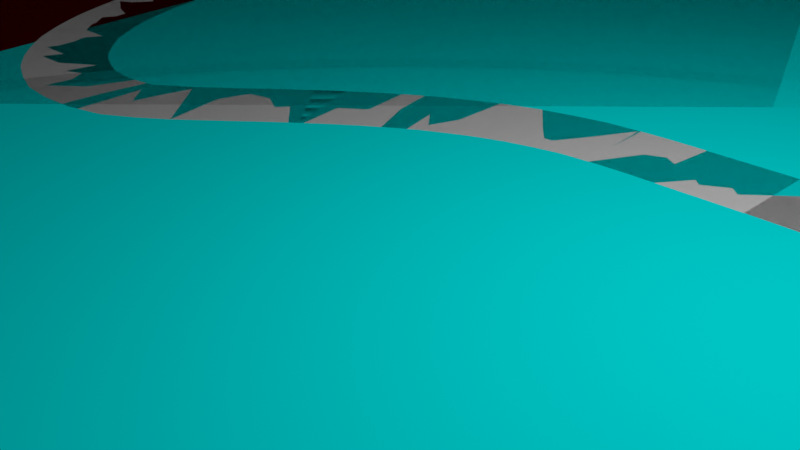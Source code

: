 # Source: mesh_cutter_2.blend  (saved by Blender 2.82.7; exported with 4.5.12 LTS)
import bpy
from mathutils import Matrix  # noqa: F401  (used for matrix-valued properties, if any)

bpy.ops.wm.read_factory_settings(use_empty=True)
scene = bpy.context.scene
scene.name = 'Scene'

# ---- collections
col_collection = bpy.data.collections.new('Collection'); scene.collection.children.link(col_collection)

# ---- materials (node trees are filled in below, after node groups)
mat_white = bpy.data.materials.new('White')
mat_white.use_transparent_shadow = False
mat_red = bpy.data.materials.new('Red')
mat_red.use_transparent_shadow = False

# ---- material node trees
mat_white.use_nodes = True; mat_white.node_tree.nodes.clear()
_N = mat_white.node_tree.nodes; _L = mat_white.node_tree.links
n0 = _N.new('ShaderNodeOutputMaterial'); n0.name = 'Material Output'; n0.location = (300, 300)
n1 = _N.new('ShaderNodeBsdfPrincipled'); n1.name = 'Principled BSDF'; n1.location = (10, 300)
n1.distribution = 'GGX'
n1.subsurface_method = 'BURLEY'
n1.inputs[0].default_value = (0.0, 1.0, 1.0, 1.0)
n1.inputs[2].default_value = 1.0
n1.inputs[3].default_value = 1.45
n1.inputs[13].default_value = 0.0
n1.inputs[27].default_value = (0.0, 0.0, 0.0, 1.0)
n1.inputs[28].default_value = 1.0
_L.new(n1.outputs[0], n0.inputs[0])
n0.is_active_output = True
mat_red.use_nodes = True; mat_red.node_tree.nodes.clear()
_N = mat_red.node_tree.nodes; _L = mat_red.node_tree.links
n0 = _N.new('ShaderNodeOutputMaterial'); n0.name = 'Material Output'; n0.location = (300, 300)
n1 = _N.new('ShaderNodeBsdfPrincipled'); n1.name = 'Principled BSDF'; n1.location = (10, 300)
n1.distribution = 'GGX'
n1.subsurface_method = 'BURLEY'
n1.inputs[0].default_value = (0.1878, 0.0, 0.0007727, 1.0)
n1.inputs[2].default_value = 1.0
n1.inputs[3].default_value = 1.45
n1.inputs[13].default_value = 0.0
n1.inputs[27].default_value = (0.0, 0.0, 0.0, 1.0)
n1.inputs[28].default_value = 1.0
_L.new(n1.outputs[0], n0.inputs[0])
n0.is_active_output = True

# ---- world
world_world = bpy.data.worlds.new('World'); scene.world = world_world
world_world.use_nodes = True; world_world.node_tree.nodes.clear()
_N = world_world.node_tree.nodes; _L = world_world.node_tree.links
n0 = _N.new('ShaderNodeOutputWorld'); n0.name = 'World Output'; n0.location = (300, 300)
n1 = _N.new('ShaderNodeBackground'); n1.name = 'Background'; n1.location = (10, 300)
n1.inputs[0].default_value = (0.05088, 0.05088, 0.05088, 1.0)
_L.new(n1.outputs[0], n0.inputs[0])
n0.is_active_output = True
world_world.color = (0.05088, 0.05088, 0.05088)
world_world.use_sun_shadow = False
world_world.sun_shadow_jitter_overblur = 0.0

# ---- cameras
cam_camera = bpy.data.cameras.new('Camera')
cam_camera.clip_end = 1e+08
cam_camera.ortho_scale = 7.314

# ---- lights
light_light = bpy.data.lights.new('Light', 'POINT')
light_light.transmission_factor = 0.0
light_light.energy = 1000.0
light_light.shadow_soft_size = 0.1
light_light.shadow_maximum_resolution = 0.006
light_light.use_absolute_resolution = True

# ---- meshes
me_plane = bpy.data.meshes.new('Plane')
me_plane.from_pydata([(2.957, 0.4372, -7.453e-08), (1.425, 0.929, -8.943e-08), (-1.473, -0.9114, 9.688e-08), (-2.869, -0.4677, 1.118e-07), (-0.162, 1.436, -5.962e-08), (-4.17, -0.05224, 8.198e-08), (-1.876, 1.896, 1.118e-08), (-5.571, 0.3199, -4.844e-08), (-3.646, 2.331, -2.981e-08), (-7.009, 0.6748, 2.422e-08), (-5.518, 2.716, -2.422e-08), (-8.535, 0.9876, 1.863e-08), (-7.453, 3.06, -7.453e-08), (-10.12, 1.268, 1.006e-07), (-9.433, 3.373, -2.236e-08), (-11.75, 1.527, 1.863e-08), (-11.48, 3.621, -4.658e-08), (-13.46, 1.733, 4.472e-08), (-13.54, 3.845, -5.124e-09), (-15.19, 1.922, 4.192e-09), (-15.62, 4.025, -7.196e-08), (-16.98, 2.076, 7.126e-08), (-17.72, 4.167, -8.035e-08), (-18.8, 2.2, 7.988e-08), (-19.81, 4.289, -9.083e-09), (-20.64, 2.308, 8.85e-09), (-21.91, 4.362, -7.889e-08), (-22.52, 2.372, 7.866e-08), (-24.0, 4.42, -2.678e-09), (-24.42, 2.425, 2.62e-09), (-26.08, 4.457, -6.506e-09), (-26.34, 2.458, 6.477e-09), (-28.14, 4.473, -8.122e-09), (-28.27, 2.474, 8.118e-09), (-30.2, 4.481, -1.911e-08), (-30.21, 2.481, 7.873e-08), (-32.25, 4.473, -4.848e-08), (-32.16, 2.473, 4.848e-08), (-34.28, 4.458, -1.205e-07), (-34.12, 2.458, 1.205e-07), (-36.31, 4.436, -8.089e-08), (-36.09, 2.437, 5.106e-08), (-38.33, 4.408, -5.601e-08), (-38.07, 2.409, 2.617e-08), (-40.36, 4.378, 1.086e-08), (-40.04, 2.381, -1.089e-08), (-42.42, 4.346, 1.52e-08), (-41.97, 2.351, -1.528e-08), (-44.55, 4.282, -9.316e-10), (-43.83, 2.297, 6.987e-10), (-46.72, 4.192, -5.24e-08), (-45.62, 2.226, 5.193e-08), (-48.9, 4.008, -4.844e-08), (-47.31, 2.079, 1.77e-08), (-51.03, 3.787, 2.795e-09), (-48.98, 1.907, 5.496e-08), (-53.09, 3.501, 2.422e-08), (-50.61, 1.68, 2.795e-09), (-55.05, 3.168, -9.316e-08), (-52.2, 1.408, 5.962e-08), (-56.95, 2.809, -2.049e-08), (-53.78, 1.112, 1.677e-08), (-58.72, 2.403, 1.863e-08), (-55.29, 0.7618, -2.236e-08), (-60.45, 1.984, -6.335e-08), (-56.8, 0.3956, 5.589e-08), (-62.09, 1.544, -6.335e-08), (-58.27, 0.002389, 5.589e-08), (-63.67, 1.091, -2.608e-08), (-59.72, -0.4154, -1.118e-08), (-65.21, 0.6338, -2.981e-08), (-61.17, -0.844, 2.236e-08), (-66.69, 0.1742, -1.491e-08), (-62.61, -1.294, 6.707e-08), (-68.14, -0.2727, -3.354e-08), (-64.1, -1.752, 5.589e-08), (-69.56, -0.7056, -7.453e-09), (-65.63, -2.219, 0.0), (-70.88, -1.051, -4.472e-08), (-67.46, -2.695, 1.025e-07), (-72.14, -1.333, -8.384e-09), (-69.49, -3.127, 3.54e-08), (-73.3, -1.417, 1.654e-08), (-72.13, -3.379, -1.7e-08), (-74.64, -1.453, -5.292e-08), (-74.7, -3.453, 5.292e-08), (-76.13, -1.434, -1.048e-08), (-77.19, -3.403, 1.001e-08), (-77.58, -1.276, -1.956e-08), (-79.53, -3.167, 1.77e-08), (-79.0, -1.082, -1.36e-07), (-81.77, -2.856, 1.043e-07), (-80.33, -0.7979, -4.472e-08), (-83.8, -2.429, 3.913e-08), (-81.58, -0.4514, -2.236e-08), (-85.61, -1.931, 1.118e-08), (-82.78, -0.07208, -1.863e-08), (-87.29, -1.391, 2.236e-08), (-83.81, 0.3898, -7.453e-08), (-88.66, -0.7883, 5.962e-08), (-84.79, 0.8709, -6.707e-08), (-89.91, -0.1685, 5.217e-08), (-85.66, 1.39, -3.726e-08), (-90.99, 0.4754, 4.472e-08), (-86.41, 1.938, -7.453e-08), (-91.91, 1.136, 5.217e-08), (-87.11, 2.501, -2.236e-08), (-92.74, 1.804, 2.236e-08), (-87.68, 3.089, -3.726e-08), (-93.4, 2.483, 3.726e-08), (-88.2, 3.685, -1.491e-08), (-93.99, 3.166, 2.236e-08), (-88.65, 4.292, 0.0), (-94.5, 3.852, 3.726e-08), (-89.02, 4.909, -4.472e-08), (-94.91, 4.542, 4.472e-08), (-89.35, 5.53, -1.491e-08), (-95.28, 5.232, 2.981e-08)], [], [(0, 1, 3, 2), (1, 4, 5, 3), (4, 6, 7, 5), (6, 8, 9, 7), (8, 10, 11, 9), (10, 12, 13, 11), (12, 14, 15, 13), (14, 16, 17, 15), (16, 18, 19, 17), (18, 20, 21, 19), (20, 22, 23, 21), (22, 24, 25, 23), (24, 26, 27, 25), (26, 28, 29, 27), (28, 30, 31, 29), (30, 32, 33, 31), (32, 34, 35, 33), (34, 36, 37, 35), (36, 38, 39, 37), (38, 40, 41, 39), (40, 42, 43, 41), (42, 44, 45, 43), (44, 46, 47, 45), (46, 48, 49, 47), (48, 50, 51, 49), (50, 52, 53, 51), (52, 54, 55, 53), (54, 56, 57, 55), (56, 58, 59, 57), (58, 60, 61, 59), (60, 62, 63, 61), (62, 64, 65, 63), (64, 66, 67, 65), (66, 68, 69, 67), (68, 70, 71, 69), (70, 72, 73, 71), (72, 74, 75, 73), (74, 76, 77, 75), (76, 78, 79, 77), (78, 80, 81, 79), (80, 82, 83, 81), (82, 84, 85, 83), (84, 86, 87, 85), (86, 88, 89, 87), (88, 90, 91, 89), (90, 92, 93, 91), (92, 94, 95, 93), (94, 96, 97, 95), (96, 98, 99, 97), (98, 100, 101, 99), (100, 102, 103, 101), (102, 104, 105, 103), (104, 106, 107, 105), (106, 108, 109, 107), (108, 110, 111, 109), (110, 112, 113, 111), (112, 114, 115, 113), (114, 116, 117, 115)])
_uv = me_plane.uv_layers.new(name='UVMap')
_uv.uv.foreach_set('vector', [0.0, 0.0, 1.0, 0.0, 1.0, 1.0, 0.0, 1.0, 0.0, 0.0, 1.0, 0.0, 1.0, 1.0, 0.0, 1.0, 0.0, 0.0, 1.0, 0.0, 1.0, 1.0, 0.0, 1.0, 0.0, 0.0, 1.0, 0.0, 1.0, 1.0, 0.0, 1.0, 0.0, 0.0, 1.0, 0.0, 1.0, 1.0, 0.0, 1.0, 0.0, 0.0, 1.0, 0.0, 1.0, 1.0, 0.0, 1.0, 0.0, 0.0, 1.0, 0.0, 1.0, 1.0, 0.0, 1.0, 0.0, 0.0, 1.0, 0.0, 1.0, 1.0, 0.0, 1.0, 0.0, 0.0, 1.0, 0.0, 1.0, 1.0, 0.0, 1.0, 0.0, 0.0, 1.0, 0.0, 1.0, 1.0, 0.0, 1.0, 0.0, 0.0, 1.0, 0.0, 1.0, 1.0, 0.0, 1.0, 0.0, 0.0, 1.0, 0.0, 1.0, 1.0, 0.0, 1.0, 0.0, 0.0, 1.0, 0.0, 1.0, 1.0, 0.0, 1.0, 0.0, 0.0, 1.0, 0.0, 1.0, 1.0, 0.0, 1.0, 0.0, 0.0, 1.0, 0.0, 1.0, 1.0, 0.0, 1.0, 0.0, 0.0, 1.0, 0.0, 1.0, 1.0, 0.0, 1.0, 0.0, 0.0, 1.0, 0.0, 1.0, 1.0, 0.0, 1.0, 0.0, 0.0, 1.0, 0.0, 1.0, 1.0, 0.0, 1.0, 0.0, 0.0, 1.0, 0.0, 1.0, 1.0, 0.0, 1.0, 0.0, 0.0, 1.0, 0.0, 1.0, 1.0, 0.0, 1.0, 0.0, 0.0, 1.0, 0.0, 1.0, 1.0, 0.0, 1.0, 0.0, 0.0, 1.0, 0.0, 1.0, 1.0, 0.0, 1.0, 0.0, 0.0, 1.0, 0.0, 1.0, 1.0, 0.0, 1.0, 0.0, 0.0, 1.0, 0.0, 1.0, 1.0, 0.0, 1.0, 0.0, 0.0, 1.0, 0.0, 1.0, 1.0, 0.0, 1.0, 0.0, 0.0, 1.0, 0.0, 1.0, 1.0, 0.0, 1.0, 0.0, 0.0, 1.0, 0.0, 1.0, 1.0, 0.0, 1.0, 0.0, 0.0, 1.0, 0.0, 1.0, 1.0, 0.0, 1.0, 0.0, 0.0, 1.0, 0.0, 1.0, 1.0, 0.0, 1.0, 0.0, 0.0, 1.0, 0.0, 1.0, 1.0, 0.0, 1.0, 0.0, 0.0, 1.0, 0.0, 1.0, 1.0, 0.0, 1.0, 0.0, 0.0, 1.0, 0.0, 1.0, 1.0, 0.0, 1.0, 0.0, 0.0, 1.0, 0.0, 1.0, 1.0, 0.0, 1.0, 0.0, 0.0, 1.0, 0.0, 1.0, 1.0, 0.0, 1.0, 0.0, 0.0, 1.0, 0.0, 1.0, 1.0, 0.0, 1.0, 0.0, 0.0, 1.0, 0.0, 1.0, 1.0, 0.0, 1.0, 0.0, 0.0, 1.0, 0.0, 1.0, 1.0, 0.0, 1.0, 0.0, 0.0, 1.0, 0.0, 1.0, 1.0, 0.0, 1.0, 0.0, 0.0, 1.0, 0.0, 1.0, 1.0, 0.0, 1.0, 0.0, 0.0, 1.0, 0.0, 1.0, 1.0, 0.0, 1.0, 0.0, 0.0, 1.0, 0.0, 1.0, 1.0, 0.0, 1.0, 0.0, 0.0, 1.0, 0.0, 1.0, 1.0, 0.0, 1.0, 0.0, 0.0, 1.0, 0.0, 1.0, 1.0, 0.0, 1.0, 0.0, 0.0, 1.0, 0.0, 1.0, 1.0, 0.0, 1.0, 0.0, 0.0, 1.0, 0.0, 1.0, 1.0, 0.0, 1.0, 0.0, 0.0, 1.0, 0.0, 1.0, 1.0, 0.0, 1.0, 0.0, 0.0, 1.0, 0.0, 1.0, 1.0, 0.0, 1.0, 0.0, 0.0, 1.0, 0.0, 1.0, 1.0, 0.0, 1.0, 0.0, 0.0, 1.0, 0.0, 1.0, 1.0, 0.0, 1.0, 0.0, 0.0, 1.0, 0.0, 1.0, 1.0, 0.0, 1.0, 0.0, 0.0, 1.0, 0.0, 1.0, 1.0, 0.0, 1.0, 0.0, 0.0, 1.0, 0.0, 1.0, 1.0, 0.0, 1.0, 0.0, 0.0, 1.0, 0.0, 1.0, 1.0, 0.0, 1.0, 0.0, 0.0, 1.0, 0.0, 1.0, 1.0, 0.0, 1.0, 0.0, 0.0, 1.0, 0.0, 1.0, 1.0, 0.0, 1.0, 0.0, 0.0, 1.0, 0.0, 1.0, 1.0, 0.0, 1.0, 0.0, 0.0, 1.0, 0.0, 1.0, 1.0, 0.0, 1.0, 0.0, 0.0, 1.0, 0.0, 1.0, 1.0, 0.0, 1.0])
me_plane.use_remesh_fix_poles = True
me_plane.use_remesh_preserve_attributes = False
me_plane.use_mirror_vertex_groups = False
me_plane.update()
me_grid = bpy.data.meshes.new('Grid')
me_grid.from_pydata([(255.7, 255.7, 0.0), (198.9, 255.7, 0.0), (142.1, 255.7, 0.0), (85.24, 255.7, 0.0), (28.41, 255.7, 0.0), (-28.41, 255.7, 0.0), (-85.24, 255.7, 0.0), (-142.1, 255.7, 0.0), (-198.9, 255.7, 0.0), (-255.7, 255.7, 0.0), (255.7, 198.9, 0.0), (198.9, 198.9, 0.0), (142.1, 198.9, 0.0), (85.24, 198.9, 0.0), (28.41, 198.9, 0.0), (-28.41, 198.9, 0.0), (-85.24, 198.9, 0.0), (-142.1, 198.9, 0.0), (-198.9, 198.9, 0.0), (-255.7, 198.9, 0.0), (255.7, 142.1, 0.0), (198.9, 142.1, 0.0), (142.1, 142.1, 0.0), (85.24, 142.1, 0.0), (28.41, 142.1, 0.0), (-28.41, 142.1, 0.0), (-85.24, 142.1, 0.0), (-142.1, 142.1, 0.0), (-198.9, 142.1, 0.0), (-255.7, 142.1, 0.0), (255.7, 85.24, 0.0), (198.9, 85.24, 0.0), (142.1, 85.24, 0.0), (85.24, 85.24, 0.0), (28.41, 85.24, 0.0), (-28.41, 85.24, 0.0), (-85.24, 85.24, 0.0), (-142.1, 85.24, 0.0), (-198.9, 85.24, 0.0), (-255.7, 85.24, 0.0), (255.7, 28.41, 0.0), (198.9, 28.41, 0.0), (142.1, 28.41, 0.0), (85.24, 28.41, 0.0), (28.41, 28.41, 0.0), (-28.41, 28.41, 0.0), (-85.24, 28.41, 0.0), (-142.1, 28.41, 0.0), (-198.9, 28.41, 0.0), (-255.7, 28.41, 0.0), (255.7, -28.41, 0.0), (198.9, -28.41, 0.0), (142.1, -28.41, 0.0), (85.24, -28.41, 0.0), (28.41, -28.41, 0.0), (-28.41, -28.41, 0.0), (-85.24, -28.41, 0.0), (-142.1, -28.41, 0.0), (-198.9, -28.41, 0.0), (-255.7, -28.41, 0.0), (255.7, -85.24, 0.0), (198.9, -85.24, 0.0), (142.1, -85.24, 0.0), (85.24, -85.24, 0.0), (28.41, -85.24, 0.0), (-28.41, -85.24, 0.0), (-85.24, -85.24, 0.0), (-142.1, -85.24, 0.0), (-198.9, -85.24, 0.0), (-255.7, -85.24, 0.0), (255.7, -142.1, 0.0), (198.9, -142.1, 0.0), (142.1, -142.1, 0.0), (85.24, -142.1, 0.0), (28.41, -142.1, 0.0), (-28.41, -142.1, 0.0), (-85.24, -142.1, 0.0), (-142.1, -142.1, 0.0), (-198.9, -142.1, 0.0), (-255.7, -142.1, 0.0), (255.7, -198.9, 0.0), (198.9, -198.9, 0.0), (142.1, -198.9, 0.0), (85.24, -198.9, 0.0), (28.41, -198.9, 0.0), (-28.41, -198.9, 0.0), (-85.24, -198.9, 0.0), (-142.1, -198.9, 0.0), (-198.9, -198.9, 0.0), (-255.7, -198.9, 0.0), (255.7, -255.7, 0.0), (198.9, -255.7, 0.0), (142.1, -255.7, 0.0), (85.24, -255.7, 0.0), (28.41, -255.7, 0.0), (-28.41, -255.7, 0.0), (-85.24, -255.7, 0.0), (-142.1, -255.7, 0.0), (-198.9, -255.7, 0.0), (-255.7, -255.7, 0.0)], [], [(0, 1, 11, 10), (1, 2, 12, 11), (2, 3, 13, 12), (3, 4, 14, 13), (4, 5, 15, 14), (5, 6, 16, 15), (6, 7, 17, 16), (7, 8, 18, 17), (8, 9, 19, 18), (10, 11, 21, 20), (11, 12, 22, 21), (12, 13, 23, 22), (13, 14, 24, 23), (14, 15, 25, 24), (15, 16, 26, 25), (16, 17, 27, 26), (17, 18, 28, 27), (18, 19, 29, 28), (20, 21, 31, 30), (21, 22, 32, 31), (22, 23, 33, 32), (23, 24, 34, 33), (24, 25, 35, 34), (25, 26, 36, 35), (26, 27, 37, 36), (27, 28, 38, 37), (28, 29, 39, 38), (30, 31, 41, 40), (31, 32, 42, 41), (32, 33, 43, 42), (33, 34, 44, 43), (34, 35, 45, 44), (35, 36, 46, 45), (36, 37, 47, 46), (37, 38, 48, 47), (38, 39, 49, 48), (40, 41, 51, 50), (41, 42, 52, 51), (42, 43, 53, 52), (43, 44, 54, 53), (44, 45, 55, 54), (45, 46, 56, 55), (46, 47, 57, 56), (47, 48, 58, 57), (48, 49, 59, 58), (50, 51, 61, 60), (51, 52, 62, 61), (52, 53, 63, 62), (53, 54, 64, 63), (54, 55, 65, 64), (55, 56, 66, 65), (56, 57, 67, 66), (57, 58, 68, 67), (58, 59, 69, 68), (60, 61, 71, 70), (61, 62, 72, 71), (62, 63, 73, 72), (63, 64, 74, 73), (64, 65, 75, 74), (65, 66, 76, 75), (66, 67, 77, 76), (67, 68, 78, 77), (68, 69, 79, 78), (70, 71, 81, 80), (71, 72, 82, 81), (72, 73, 83, 82), (73, 74, 84, 83), (74, 75, 85, 84), (75, 76, 86, 85), (76, 77, 87, 86), (77, 78, 88, 87), (78, 79, 89, 88), (80, 81, 91, 90), (81, 82, 92, 91), (82, 83, 93, 92), (83, 84, 94, 93), (84, 85, 95, 94), (85, 86, 96, 95), (86, 87, 97, 96), (87, 88, 98, 97), (88, 89, 99, 98)])
_uv = me_grid.uv_layers.new(name='UVMap')
_uv.uv.foreach_set('vector', [0.0, 0.0, 0.1111, 0.0, 0.1111, 0.1111, 0.0, 0.1111, 0.1111, 0.0, 0.2222, 0.0, 0.2222, 0.1111, 0.1111, 0.1111, 0.2222, 0.0, 0.3333, 0.0, 0.3333, 0.1111, 0.2222, 0.1111, 0.3333, 0.0, 0.4444, 0.0, 0.4444, 0.1111, 0.3333, 0.1111, 0.4444, 0.0, 0.5556, 0.0, 0.5556, 0.1111, 0.4444, 0.1111, 0.5556, 0.0, 0.6667, 0.0, 0.6667, 0.1111, 0.5556, 0.1111, 0.6667, 0.0, 0.7778, 0.0, 0.7778, 0.1111, 0.6667, 0.1111, 0.7778, 0.0, 0.8889, 0.0, 0.8889, 0.1111, 0.7778, 0.1111, 0.8889, 0.0, 1.0, 0.0, 1.0, 0.1111, 0.8889, 0.1111, 0.0, 0.1111, 0.1111, 0.1111, 0.1111, 0.2222, 0.0, 0.2222, 0.1111, 0.1111, 0.2222, 0.1111, 0.2222, 0.2222, 0.1111, 0.2222, 0.2222, 0.1111, 0.3333, 0.1111, 0.3333, 0.2222, 0.2222, 0.2222, 0.3333, 0.1111, 0.4444, 0.1111, 0.4444, 0.2222, 0.3333, 0.2222, 0.4444, 0.1111, 0.5556, 0.1111, 0.5556, 0.2222, 0.4444, 0.2222, 0.5556, 0.1111, 0.6667, 0.1111, 0.6667, 0.2222, 0.5556, 0.2222, 0.6667, 0.1111, 0.7778, 0.1111, 0.7778, 0.2222, 0.6667, 0.2222, 0.7778, 0.1111, 0.8889, 0.1111, 0.8889, 0.2222, 0.7778, 0.2222, 0.8889, 0.1111, 1.0, 0.1111, 1.0, 0.2222, 0.8889, 0.2222, 0.0, 0.2222, 0.1111, 0.2222, 0.1111, 0.3333, 0.0, 0.3333, 0.1111, 0.2222, 0.2222, 0.2222, 0.2222, 0.3333, 0.1111, 0.3333, 0.2222, 0.2222, 0.3333, 0.2222, 0.3333, 0.3333, 0.2222, 0.3333, 0.3333, 0.2222, 0.4444, 0.2222, 0.4444, 0.3333, 0.3333, 0.3333, 0.4444, 0.2222, 0.5556, 0.2222, 0.5556, 0.3333, 0.4444, 0.3333, 0.5556, 0.2222, 0.6667, 0.2222, 0.6667, 0.3333, 0.5556, 0.3333, 0.6667, 0.2222, 0.7778, 0.2222, 0.7778, 0.3333, 0.6667, 0.3333, 0.7778, 0.2222, 0.8889, 0.2222, 0.8889, 0.3333, 0.7778, 0.3333, 0.8889, 0.2222, 1.0, 0.2222, 1.0, 0.3333, 0.8889, 0.3333, 0.0, 0.3333, 0.1111, 0.3333, 0.1111, 0.4444, 0.0, 0.4444, 0.1111, 0.3333, 0.2222, 0.3333, 0.2222, 0.4444, 0.1111, 0.4444, 0.2222, 0.3333, 0.3333, 0.3333, 0.3333, 0.4444, 0.2222, 0.4444, 0.3333, 0.3333, 0.4444, 0.3333, 0.4444, 0.4444, 0.3333, 0.4444, 0.4444, 0.3333, 0.5556, 0.3333, 0.5556, 0.4444, 0.4444, 0.4444, 0.5556, 0.3333, 0.6667, 0.3333, 0.6667, 0.4444, 0.5556, 0.4444, 0.6667, 0.3333, 0.7778, 0.3333, 0.7778, 0.4444, 0.6667, 0.4444, 0.7778, 0.3333, 0.8889, 0.3333, 0.8889, 0.4444, 0.7778, 0.4444, 0.8889, 0.3333, 1.0, 0.3333, 1.0, 0.4444, 0.8889, 0.4444, 0.0, 0.4444, 0.1111, 0.4444, 0.1111, 0.5556, 0.0, 0.5556, 0.1111, 0.4444, 0.2222, 0.4444, 0.2222, 0.5556, 0.1111, 0.5556, 0.2222, 0.4444, 0.3333, 0.4444, 0.3333, 0.5556, 0.2222, 0.5556, 0.3333, 0.4444, 0.4444, 0.4444, 0.4444, 0.5556, 0.3333, 0.5556, 0.4444, 0.4444, 0.5556, 0.4444, 0.5556, 0.5556, 0.4444, 0.5556, 0.5556, 0.4444, 0.6667, 0.4444, 0.6667, 0.5556, 0.5556, 0.5556, 0.6667, 0.4444, 0.7778, 0.4444, 0.7778, 0.5556, 0.6667, 0.5556, 0.7778, 0.4444, 0.8889, 0.4444, 0.8889, 0.5556, 0.7778, 0.5556, 0.8889, 0.4444, 1.0, 0.4444, 1.0, 0.5556, 0.8889, 0.5556, 0.0, 0.5556, 0.1111, 0.5556, 0.1111, 0.6667, 0.0, 0.6667, 0.1111, 0.5556, 0.2222, 0.5556, 0.2222, 0.6667, 0.1111, 0.6667, 0.2222, 0.5556, 0.3333, 0.5556, 0.3333, 0.6667, 0.2222, 0.6667, 0.3333, 0.5556, 0.4444, 0.5556, 0.4444, 0.6667, 0.3333, 0.6667, 0.4444, 0.5556, 0.5556, 0.5556, 0.5556, 0.6667, 0.4444, 0.6667, 0.5556, 0.5556, 0.6667, 0.5556, 0.6667, 0.6667, 0.5556, 0.6667, 0.6667, 0.5556, 0.7778, 0.5556, 0.7778, 0.6667, 0.6667, 0.6667, 0.7778, 0.5556, 0.8889, 0.5556, 0.8889, 0.6667, 0.7778, 0.6667, 0.8889, 0.5556, 1.0, 0.5556, 1.0, 0.6667, 0.8889, 0.6667, 0.0, 0.6667, 0.1111, 0.6667, 0.1111, 0.7778, 0.0, 0.7778, 0.1111, 0.6667, 0.2222, 0.6667, 0.2222, 0.7778, 0.1111, 0.7778, 0.2222, 0.6667, 0.3333, 0.6667, 0.3333, 0.7778, 0.2222, 0.7778, 0.3333, 0.6667, 0.4444, 0.6667, 0.4444, 0.7778, 0.3333, 0.7778, 0.4444, 0.6667, 0.5556, 0.6667, 0.5556, 0.7778, 0.4444, 0.7778, 0.5556, 0.6667, 0.6667, 0.6667, 0.6667, 0.7778, 0.5556, 0.7778, 0.6667, 0.6667, 0.7778, 0.6667, 0.7778, 0.7778, 0.6667, 0.7778, 0.7778, 0.6667, 0.8889, 0.6667, 0.8889, 0.7778, 0.7778, 0.7778, 0.8889, 0.6667, 1.0, 0.6667, 1.0, 0.7778, 0.8889, 0.7778, 0.0, 0.7778, 0.1111, 0.7778, 0.1111, 0.8889, 0.0, 0.8889, 0.1111, 0.7778, 0.2222, 0.7778, 0.2222, 0.8889, 0.1111, 0.8889, 0.2222, 0.7778, 0.3333, 0.7778, 0.3333, 0.8889, 0.2222, 0.8889, 0.3333, 0.7778, 0.4444, 0.7778, 0.4444, 0.8889, 0.3333, 0.8889, 0.4444, 0.7778, 0.5556, 0.7778, 0.5556, 0.8889, 0.4444, 0.8889, 0.5556, 0.7778, 0.6667, 0.7778, 0.6667, 0.8889, 0.5556, 0.8889, 0.6667, 0.7778, 0.7778, 0.7778, 0.7778, 0.8889, 0.6667, 0.8889, 0.7778, 0.7778, 0.8889, 0.7778, 0.8889, 0.8889, 0.7778, 0.8889, 0.8889, 0.7778, 1.0, 0.7778, 1.0, 0.8889, 0.8889, 0.8889, 0.0, 0.8889, 0.1111, 0.8889, 0.1111, 1.0, 0.0, 1.0, 0.1111, 0.8889, 0.2222, 0.8889, 0.2222, 1.0, 0.1111, 1.0, 0.2222, 0.8889, 0.3333, 0.8889, 0.3333, 1.0, 0.2222, 1.0, 0.3333, 0.8889, 0.4444, 0.8889, 0.4444, 1.0, 0.3333, 1.0, 0.4444, 0.8889, 0.5556, 0.8889, 0.5556, 1.0, 0.4444, 1.0, 0.5556, 0.8889, 0.6667, 0.8889, 0.6667, 1.0, 0.5556, 1.0, 0.6667, 0.8889, 0.7778, 0.8889, 0.7778, 1.0, 0.6667, 1.0, 0.7778, 0.8889, 0.8889, 0.8889, 0.8889, 1.0, 0.7778, 1.0, 0.8889, 0.8889, 1.0, 0.8889, 1.0, 1.0, 0.8889, 1.0])
me_grid.materials.append(mat_white)
me_grid.use_remesh_fix_poles = True
me_grid.use_remesh_preserve_attributes = False
me_grid.use_mirror_vertex_groups = False
me_grid.update()
me_plane_001 = bpy.data.meshes.new('Plane.001')
me_plane_001.from_pydata([(2.431, 3.172, -4.564e-06), (-3.311, 2.614, -1.009e-07), (3.476, -2.597, 4.564e-06), (-2.476, -3.177, 1.009e-07), (-3.311, 2.614, -1.009e-07), (-8.783, 2.234, 1.356e-07), (-2.476, -3.177, 1.009e-07), (-8.614, -3.594, -1.356e-07), (-8.783, 2.234, 1.356e-07), (-12.97, 2.465, -2.691e-07), (-8.614, -3.594, -1.356e-07), (-15.89, -2.875, 2.691e-07), (-12.97, 2.465, -2.691e-07), (-12.8, 2.489, 0.0), (-15.89, -2.875, 2.691e-07), (-19.71, 4.339, 0.0), (-12.8, 2.489, 0.0), (-10.39, 5.977, 0.0), (-19.71, 4.339, 0.0), (-16.59, 9.043, 0.0), (-10.39, 5.977, 0.0), (-7.248, 9.953, 0.0), (-16.59, 9.043, 0.0), (-13.5, 12.95, 0.0), (-7.248, 9.953, 0.0), (-4.291, 14.67, 0.0), (-13.5, 12.95, 0.0), (-11.2, 16.52, 0.0), (-4.291, 14.67, 0.0), (-4.003, 21.05, 0.0), (-11.2, 16.52, 0.0), (-10.92, 19.22, 0.0), (-4.003, 21.05, 0.0), (-9.634, 26.06, -8.972e-08), (-10.92, 19.22, 0.0), (-12.84, 20.83, 8.972e-08), (-9.634, 26.06, -8.972e-08), (-17.44, 27.05, -1.121e-08), (-12.84, 20.83, 8.972e-08), (-16.33, 21.29, 1.121e-08), (-17.44, 27.05, -1.121e-08), (-24.18, 24.77, 7.177e-07), (-16.33, 21.29, 1.121e-08), (-20.14, 19.91, -7.177e-07), (-24.18, 24.77, 7.177e-07), (-29.16, 21.44, 3.589e-07), (-20.14, 19.91, -7.177e-07), (-24.08, 17.26, -3.589e-07), (-29.16, 21.44, 3.589e-07), (-33.29, 18.03, -3.589e-07), (-24.08, 17.26, -3.589e-07), (-28.06, 13.97, 3.589e-07), (-33.29, 18.03, -3.589e-07), (-37.16, 15.0, 1.794e-07), (-28.06, 13.97, 3.589e-07), (-32.53, 10.49, -1.794e-07), (-37.16, 15.0, 1.794e-07), (-39.91, 13.76, -5.108e-08), (-32.53, 10.49, -1.794e-07), (-40.03, 7.93, 5.108e-08), (-39.91, 13.76, -5.108e-08), (-40.65, 14.52, 0.0), (-40.03, 7.93, 5.108e-08), (-47.49, 12.5, 0.0), (-40.65, 14.52, 0.0), (-41.14, 18.08, 7.177e-07), (-47.49, 12.5, 0.0), (-48.43, 18.13, -7.177e-07), (-41.14, 18.08, 0.0), (-40.73, 22.41, -1.435e-06), (-48.43, 18.13, 0.0), (-47.96, 23.09, 1.435e-06), (-40.73, 22.41, -1.435e-06), (-39.94, 26.97, 0.0), (-47.96, 23.09, 1.435e-06), (-47.16, 27.78, 0.0), (-39.94, 26.97, 0.0), (-39.09, 31.68, 0.0), (-47.16, 27.78, 0.0), (-46.31, 32.49, 0.0), (-39.09, 31.68, 0.0), (-38.24, 36.4, 0.0), (-46.31, 32.49, 0.0), (-45.46, 37.2, 0.0)], [], [(0, 1, 3, 2), (4, 5, 7, 6), (8, 9, 11, 10), (12, 13, 15, 14), (16, 17, 19, 18), (20, 21, 23, 22), (24, 25, 27, 26), (28, 29, 31, 30), (32, 33, 35, 34), (36, 37, 39, 38), (40, 41, 43, 42), (44, 45, 47, 46), (48, 49, 51, 50), (52, 53, 55, 54), (56, 57, 59, 58), (60, 61, 63, 62), (64, 65, 67, 66), (68, 69, 71, 70), (72, 73, 75, 74), (76, 77, 79, 78), (80, 81, 83, 82)])
_uv = me_plane_001.uv_layers.new(name='UVMap')
_uv.uv.foreach_set('vector', [0.0, 0.0, 1.0, 0.0, 1.0, 1.0, 0.0, 1.0, 0.0, 0.0, 1.0, 0.0, 1.0, 1.0, 0.0, 1.0, 0.0, 0.0, 1.0, 0.0, 1.0, 1.0, 0.0, 1.0, 0.0, 0.0, 1.0, 0.0, 1.0, 1.0, 0.0, 1.0, 0.0, 0.0, 1.0, 0.0, 1.0, 1.0, 0.0, 1.0, 0.0, 0.0, 1.0, 0.0, 1.0, 1.0, 0.0, 1.0, 0.0, 0.0, 1.0, 0.0, 1.0, 1.0, 0.0, 1.0, 0.0, 0.0, 1.0, 0.0, 1.0, 1.0, 0.0, 1.0, 0.0, 0.0, 1.0, 0.0, 1.0, 1.0, 0.0, 1.0, 0.0, 0.0, 1.0, 0.0, 1.0, 1.0, 0.0, 1.0, 0.0, 0.0, 1.0, 0.0, 1.0, 1.0, 0.0, 1.0, 0.0, 0.0, 1.0, 0.0, 1.0, 1.0, 0.0, 1.0, 0.0, 0.0, 1.0, 0.0, 1.0, 1.0, 0.0, 1.0, 0.0, 0.0, 1.0, 0.0, 1.0, 1.0, 0.0, 1.0, 0.0, 0.0, 1.0, 0.0, 1.0, 1.0, 0.0, 1.0, 0.0, 0.0, 1.0, 0.0, 1.0, 1.0, 0.0, 1.0, 0.0, 0.0, 1.0, 0.0, 1.0, 1.0, 0.0, 1.0, 0.0, 0.0, 1.0, 0.0, 1.0, 1.0, 0.0, 1.0, 0.0, 0.0, 1.0, 0.0, 1.0, 1.0, 0.0, 1.0, 0.0, 0.0, 1.0, 0.0, 1.0, 1.0, 0.0, 1.0, 0.0, 0.0, 1.0, 0.0, 1.0, 1.0, 0.0, 1.0])
me_plane_001.materials.append(mat_red)
me_plane_001.use_remesh_fix_poles = True
me_plane_001.use_remesh_preserve_attributes = False
me_plane_001.use_mirror_vertex_groups = False
me_plane_001.update()

# ---- curves / text
cu_beziercurve = bpy.data.curves.new('BezierCurve', 'CURVE')
cu_beziercurve.dimensions = '3D'
_sp = cu_beziercurve.splines.new('BEZIER'); _sp.bezier_points.add(4)
_sp.bezier_points.foreach_set('co', [-1.907e-06, 0.0, 0.0, -9.442, 15.71, 0.0, -15.35, 30.29, 0.0, -40.07, 13.35, 0.0, -43.43, 33.89, 0.0])
_sp.bezier_points.foreach_set('handle_left', [5.17, 0.7489, 0.0, -16.57, 3.804, 0.0, -11.63, 30.19, 0.0, -33.25, 12.94, 0.0, -44.36, 27.27, 0.0])
_sp.bezier_points.foreach_set('handle_right', [-24.79, -3.591, 0.0, -2.683, 26.99, 0.0, -25.13, 30.56, 0.0, -46.89, 13.76, 0.0, -42.74, 38.83, 0.0])
for _p, _l, _r in zip(_sp.bezier_points, ['ALIGNED', 'ALIGNED', 'ALIGNED', 'ALIGNED', 'ALIGNED'], ['ALIGNED', 'ALIGNED', 'ALIGNED', 'ALIGNED', 'ALIGNED']): _p.handle_left_type = _l; _p.handle_right_type = _r
_sp.order_u = 0
_sp.order_v = 0
cu_beziercurve.use_path = True
cu_beziercurve.use_path_clamp = True
cu_beziercurve.fill_mode = 'FULL'

# ---- objects
ob_light = bpy.data.objects.new('Light', light_light)
ob_camera = bpy.data.objects.new('Camera', cam_camera)
ob_beziercurve = bpy.data.objects.new('BezierCurve', cu_beziercurve)
ob_plane = bpy.data.objects.new('Plane', me_plane)
ob_grid = bpy.data.objects.new('Grid', me_grid)
ob_plane_001 = bpy.data.objects.new('Plane.001', me_plane_001)

# ---- transforms, parenting, visibility, modifiers, constraints
ob_light.location = (4.076, 1.005, 5.904)
ob_light.rotation_euler = (0.6503, 0.05522, 1.866)
ob_light.lock_rotations_4d = False
ob_light.empty_display_type = 'ARROWS'
ob_light.color = (0.0, 0.0, 0.0, 0.0)
ob_light.lineart.crease_threshold = 0.0
ob_camera.location = (7.359, -6.926, 4.958)
ob_camera.rotation_euler = (1.109, 0.0, 0.8149)
ob_camera.lock_rotations_4d = False
ob_camera.empty_display_type = 'ARROWS'
ob_camera.color = (0.0, 0.0, 0.0, 0.0)
ob_camera.display_type = 'WIRE'
ob_camera.lineart.crease_threshold = 0.0
ob_beziercurve.location = (200.2, -158.9, 0.0)
ob_beziercurve.scale = (8.002, 8.002, 8.002)
ob_beziercurve.lineart.crease_threshold = 0.0
ob_plane.location = (9.149, 1.183, 0.0)
ob_plane.scale = (0.2, 0.6, 1.0)
ob_plane.lineart.crease_threshold = 0.0
ob_grid.location = (0.0, 0.0, 0.0)
ob_grid.lineart.crease_threshold = 0.0
ob_plane_001.location = (200.2, -158.9, 0.0)
ob_plane_001.scale = (7.975, 9.968, 0.6645)
ob_plane_001.lineart.crease_threshold = 0.0

# ---- collection membership
col_collection.objects.link(ob_light)
col_collection.objects.link(ob_camera)
col_collection.objects.link(ob_beziercurve)
col_collection.objects.link(ob_plane)
col_collection.objects.link(ob_grid)
col_collection.objects.link(ob_plane_001)

# ---- scene / render settings (as saved in the file)
scene.camera = ob_camera
scene.frame_start = 1; scene.frame_end = 250; scene.frame_set(1)
scene.render.engine = 'BLENDER_EEVEE_NEXT'
scene.cycles.use_denoising = False
scene.cycles.samples = 128
scene.cycles.sampling_pattern = 'TABULATED_SOBOL'
scene.cycles.use_adaptive_sampling = False
scene.cycles.use_light_tree = False
scene.view_settings.view_transform = 'Filmic'
bpy.context.view_layer.update()
